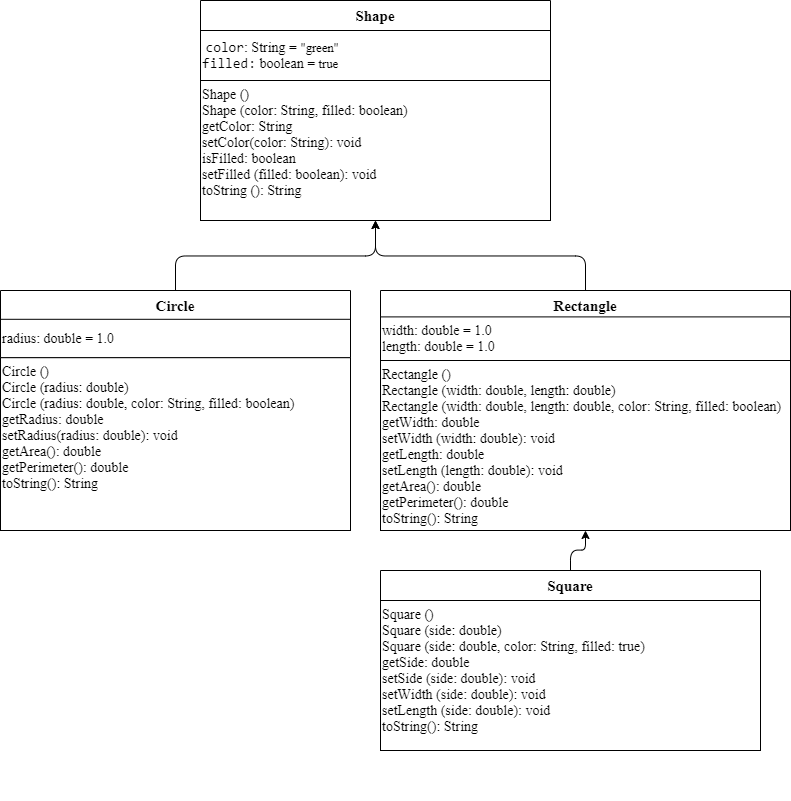

The diagram above was exported from draw.io. Its source (the exported page's mxGraphModel, read from the mxfile embedded in the PNG):
<mxGraphModel dx="1199" dy="611" grid="1" gridSize="10" guides="1" tooltips="1" connect="1" arrows="1" fold="1" page="1" pageScale="1" pageWidth="827" pageHeight="1169" background="#FFFFFF" math="0" shadow="0">
  <root>
    <mxCell id="0" />
    <mxCell id="1" parent="0" />
    <mxCell id="5x5vm75tG4SZotrnziRM-60" value="" style="group;" vertex="1" connectable="0" parent="1">
      <mxGeometry x="240" y="320" width="400" height="240" as="geometry" />
    </mxCell>
    <mxCell id="5x5vm75tG4SZotrnziRM-61" value="Circle" style="swimlane;whiteSpace=wrap;startSize=30;fontFamily=Times New Roman;fontSize=15;fontStyle=1;" vertex="1" parent="5x5vm75tG4SZotrnziRM-60">
      <mxGeometry width="350" height="192" as="geometry" />
    </mxCell>
    <mxCell id="5x5vm75tG4SZotrnziRM-62" value="&lt;span style=&quot;font-size: 14px ; background-color: rgb(255 , 255 , 255)&quot;&gt;&lt;span style=&quot;font-weight: normal&quot;&gt;radius: double = 1.0&lt;/span&gt;&lt;br style=&quot;font-size: 14px&quot;&gt;&lt;/span&gt;" style="whiteSpace=wrap;html=1;verticalAlign=middle;align=left;fontFamily=Times New Roman;fontSize=14;fontStyle=1;" vertex="1" parent="5x5vm75tG4SZotrnziRM-60">
      <mxGeometry y="28.799999999999997" width="350" height="38.4" as="geometry" />
    </mxCell>
    <mxCell id="5x5vm75tG4SZotrnziRM-63" value="&lt;span style=&quot;font-weight: normal&quot;&gt;Circle ()&lt;br&gt;Circle (radius: double)&lt;br&gt;Circle (radius: double, color: String, filled: boolean)&lt;br&gt;getRadius: double&lt;br&gt;setRadius(radius: double): void&lt;br&gt;getArea(): double&lt;br&gt;getPerimeter(): double&lt;br&gt;toString(): String&lt;/span&gt;" style="whiteSpace=wrap;html=1;align=left;fontFamily=Times New Roman;fontSize=14;fontStyle=1;verticalAlign=top;" vertex="1" parent="5x5vm75tG4SZotrnziRM-60">
      <mxGeometry y="67.2" width="350" height="172.79999999999998" as="geometry" />
    </mxCell>
    <mxCell id="5x5vm75tG4SZotrnziRM-74" value="" style="group;" vertex="1" connectable="0" parent="1">
      <mxGeometry x="620" y="320" width="410" height="260" as="geometry" />
    </mxCell>
    <mxCell id="5x5vm75tG4SZotrnziRM-73" value="" style="group;" vertex="1" connectable="0" parent="5x5vm75tG4SZotrnziRM-74">
      <mxGeometry width="409.99999999999994" height="260" as="geometry" />
    </mxCell>
    <mxCell id="5x5vm75tG4SZotrnziRM-68" value="" style="group;" vertex="1" connectable="0" parent="5x5vm75tG4SZotrnziRM-73">
      <mxGeometry width="409.99999999999994" height="260" as="geometry" />
    </mxCell>
    <mxCell id="5x5vm75tG4SZotrnziRM-69" value="Rectangle" style="swimlane;whiteSpace=wrap;startSize=30;fontFamily=Times New Roman;fontSize=15;fontStyle=1;verticalAlign=middle;" vertex="1" parent="5x5vm75tG4SZotrnziRM-68">
      <mxGeometry width="409.99999999999994" height="220" as="geometry" />
    </mxCell>
    <mxCell id="5x5vm75tG4SZotrnziRM-70" value="&lt;span style=&quot;font-size: 14px ; background-color: rgb(255 , 255 , 255)&quot;&gt;&lt;span style=&quot;font-weight: normal&quot;&gt;width: double = 1.0&lt;br&gt;length&lt;/span&gt;&lt;/span&gt;&lt;span style=&quot;font-weight: 400 ; background-color: rgb(255 , 255 , 255)&quot;&gt;: double = 1.0&lt;/span&gt;&lt;span style=&quot;font-size: 14px ; background-color: rgb(255 , 255 , 255)&quot;&gt;&lt;br style=&quot;font-size: 14px&quot;&gt;&lt;/span&gt;" style="whiteSpace=wrap;html=1;verticalAlign=middle;align=left;fontFamily=Times New Roman;fontSize=14;fontStyle=1;" vertex="1" parent="5x5vm75tG4SZotrnziRM-68">
      <mxGeometry y="26.4" width="409.99999999999994" height="43.6" as="geometry" />
    </mxCell>
    <mxCell id="5x5vm75tG4SZotrnziRM-71" value="&lt;span style=&quot;font-weight: normal&quot;&gt;Rectangle ()&lt;br&gt;&lt;/span&gt;&lt;span style=&quot;font-weight: 400&quot;&gt;Rectangle&lt;/span&gt;&lt;span style=&quot;font-weight: normal&quot;&gt;&amp;nbsp;(&lt;/span&gt;&lt;span style=&quot;background-color: rgb(255 , 255 , 255)&quot;&gt;&lt;span style=&quot;font-weight: normal&quot;&gt;width: double, length&lt;/span&gt;&lt;/span&gt;&lt;span style=&quot;font-weight: 400 ; background-color: rgb(255 , 255 , 255)&quot;&gt;: double&lt;/span&gt;&lt;span style=&quot;font-weight: normal&quot;&gt;)&lt;br&gt;&lt;/span&gt;&lt;span style=&quot;font-weight: 400&quot;&gt;Rectangle&lt;/span&gt;&lt;span style=&quot;font-weight: normal&quot;&gt;&amp;nbsp;(&lt;/span&gt;&lt;span style=&quot;background-color: rgb(255 , 255 , 255)&quot;&gt;&lt;span style=&quot;font-weight: normal&quot;&gt;width: double,&amp;nbsp;length&lt;/span&gt;&lt;/span&gt;&lt;span style=&quot;font-weight: 400 ; background-color: rgb(255 , 255 , 255)&quot;&gt;: double&lt;/span&gt;&lt;span style=&quot;font-weight: normal&quot;&gt;, color: String, filled: boolean)&lt;br&gt;getW&lt;/span&gt;&lt;span style=&quot;font-weight: 400 ; background-color: rgb(255 , 255 , 255)&quot;&gt;idth&lt;/span&gt;&lt;span style=&quot;font-weight: normal&quot;&gt;: double&lt;br&gt;setW&lt;span style=&quot;background-color: rgb(255 , 255 , 255)&quot;&gt;idth (&lt;/span&gt;&lt;/span&gt;&lt;span style=&quot;background-color: rgb(255 , 255 , 255)&quot;&gt;&lt;span style=&quot;font-weight: normal&quot;&gt;width: double&lt;/span&gt;&lt;/span&gt;&lt;span style=&quot;font-weight: 400 ; background-color: rgb(255 , 255 , 255)&quot;&gt;): void&lt;br&gt;&lt;/span&gt;&lt;span style=&quot;font-weight: normal&quot;&gt;getLength: double&lt;br&gt;&lt;/span&gt;&lt;span style=&quot;font-weight: normal&quot;&gt;setLength&lt;span style=&quot;background-color: rgb(255 , 255 , 255)&quot;&gt;&amp;nbsp;(&lt;/span&gt;&lt;/span&gt;&lt;span style=&quot;background-color: rgb(255 , 255 , 255)&quot;&gt;&lt;span style=&quot;font-weight: normal&quot;&gt;length&lt;/span&gt;&lt;/span&gt;&lt;span style=&quot;font-weight: 400 ; background-color: rgb(255 , 255 , 255)&quot;&gt;: double): void&lt;/span&gt;&lt;span style=&quot;font-weight: normal&quot;&gt;&lt;br&gt;getArea(): double&lt;br&gt;getPerimeter(): double&lt;br&gt;toString(): String&lt;/span&gt;" style="whiteSpace=wrap;html=1;align=left;fontFamily=Times New Roman;fontSize=14;fontStyle=1;verticalAlign=top;" vertex="1" parent="5x5vm75tG4SZotrnziRM-68">
      <mxGeometry y="70" width="409.99999999999994" height="170" as="geometry" />
    </mxCell>
    <mxCell id="5x5vm75tG4SZotrnziRM-75" value="" style="group;" vertex="1" connectable="0" parent="1">
      <mxGeometry x="440" y="30" width="350" height="220" as="geometry" />
    </mxCell>
    <mxCell id="5x5vm75tG4SZotrnziRM-72" value="" style="group;" vertex="1" connectable="0" parent="5x5vm75tG4SZotrnziRM-75">
      <mxGeometry width="350" height="220" as="geometry" />
    </mxCell>
    <mxCell id="5x5vm75tG4SZotrnziRM-49" value="Shape" style="swimlane;whiteSpace=wrap;startSize=30;fontFamily=Times New Roman;fontSize=15;fontStyle=1;" vertex="1" parent="5x5vm75tG4SZotrnziRM-72">
      <mxGeometry width="350" height="200" as="geometry" />
    </mxCell>
    <mxCell id="5x5vm75tG4SZotrnziRM-56" value="&lt;span style=&quot;font-weight: normal&quot;&gt;&lt;font style=&quot;font-size: 14px&quot;&gt;&lt;span style=&quot;background-color: rgb(255 , 255 , 255) ; font-size: 14px&quot;&gt;&amp;nbsp;&lt;/span&gt;&lt;code class=&quot;highlighter-rouge&quot; id=&quot;yui_3_17_2_1_1596872253696_49&quot; style=&quot;box-sizing: border-box ; word-break: break-word ; background-color: rgb(255 , 255 , 255) ; font-size: 14px&quot;&gt;color&lt;/code&gt;&lt;span style=&quot;background-color: rgb(255 , 255 , 255) ; font-size: 14px&quot;&gt;: String =&amp;nbsp;&lt;/span&gt;&lt;span style=&quot;font-size: 12.6px ; background-color: rgb(255 , 255 , 255)&quot;&gt;&quot;green&quot;&lt;/span&gt;&lt;span style=&quot;background-color: rgb(255 , 255 , 255) ; font-size: 14px&quot;&gt;&lt;br style=&quot;font-size: 14px&quot;&gt;&lt;/span&gt;&lt;code class=&quot;highlighter-rouge&quot; style=&quot;box-sizing: border-box ; word-break: break-word ; background-color: rgb(255 , 255 , 255) ; font-size: 14px&quot;&gt;filled:&lt;/code&gt;&lt;span style=&quot;background-color: rgb(255 , 255 , 255) ; font-size: 14px&quot;&gt;&amp;nbsp;boolean =&amp;nbsp;&lt;/span&gt;&lt;/font&gt;&lt;span style=&quot;font-size: 12.6px ; background-color: rgb(255 , 255 , 255)&quot;&gt;true&lt;/span&gt;&lt;/span&gt;&lt;span style=&quot;color: rgb(82 , 96 , 105) ; font-size: 14px ; background-color: rgb(255 , 255 , 255)&quot;&gt;&lt;br style=&quot;font-size: 14px&quot;&gt;&lt;/span&gt;" style="whiteSpace=wrap;html=1;verticalAlign=middle;align=left;fontFamily=Times New Roman;fontSize=14;fontStyle=1;" vertex="1" parent="5x5vm75tG4SZotrnziRM-72">
      <mxGeometry y="30" width="350" height="50" as="geometry" />
    </mxCell>
    <mxCell id="5x5vm75tG4SZotrnziRM-57" value="&lt;span style=&quot;font-weight: normal&quot;&gt;Shape ()&lt;/span&gt;&lt;br&gt;&lt;span style=&quot;font-weight: normal&quot;&gt;Shape (color: String, filled: boolean)&lt;/span&gt;&lt;br&gt;&lt;span style=&quot;font-weight: normal&quot;&gt;getColor: String&lt;/span&gt;&lt;br&gt;&lt;span style=&quot;font-weight: normal&quot;&gt;setColor(color: String): void&lt;/span&gt;&lt;br&gt;&lt;span style=&quot;font-weight: normal&quot;&gt;isFilled: boolean&lt;/span&gt;&lt;br&gt;&lt;span style=&quot;font-weight: normal&quot;&gt;setFilled (filled: boolean): void&lt;/span&gt;&lt;br&gt;&lt;span style=&quot;font-weight: normal&quot;&gt;toString (): String&lt;/span&gt;" style="whiteSpace=wrap;html=1;align=left;fontFamily=Times New Roman;fontSize=14;fontStyle=1;verticalAlign=top;" vertex="1" parent="5x5vm75tG4SZotrnziRM-72">
      <mxGeometry y="80" width="350" height="140" as="geometry" />
    </mxCell>
    <mxCell id="5x5vm75tG4SZotrnziRM-84" value="" style="group;" vertex="1" connectable="0" parent="1">
      <mxGeometry x="620" y="600" width="380" height="230" as="geometry" />
    </mxCell>
    <mxCell id="5x5vm75tG4SZotrnziRM-85" value="" style="group;" vertex="1" connectable="0" parent="5x5vm75tG4SZotrnziRM-84">
      <mxGeometry width="380" height="230.00000000000006" as="geometry" />
    </mxCell>
    <mxCell id="5x5vm75tG4SZotrnziRM-86" value="" style="group;" vertex="1" connectable="0" parent="5x5vm75tG4SZotrnziRM-85">
      <mxGeometry width="380" height="230.00000000000006" as="geometry" />
    </mxCell>
    <mxCell id="5x5vm75tG4SZotrnziRM-87" value="Square" style="swimlane;whiteSpace=wrap;startSize=30;fontFamily=Times New Roman;fontSize=15;fontStyle=1;verticalAlign=middle;" vertex="1" parent="5x5vm75tG4SZotrnziRM-86">
      <mxGeometry width="380" height="180" as="geometry" />
    </mxCell>
    <mxCell id="5x5vm75tG4SZotrnziRM-89" value="&lt;span style=&quot;font-weight: normal&quot;&gt;Square ()&lt;br&gt;&lt;/span&gt;&lt;span style=&quot;font-weight: 400&quot;&gt;Square&lt;/span&gt;&lt;span style=&quot;font-weight: normal&quot;&gt;&amp;nbsp;(&lt;/span&gt;&lt;span style=&quot;background-color: rgb(255 , 255 , 255)&quot;&gt;&lt;span style=&quot;font-weight: normal&quot;&gt;side: double&lt;/span&gt;&lt;/span&gt;&lt;span style=&quot;font-weight: normal&quot;&gt;)&lt;br&gt;&lt;/span&gt;&lt;span style=&quot;font-weight: 400&quot;&gt;Square&lt;/span&gt;&lt;span style=&quot;font-weight: normal&quot;&gt;&amp;nbsp;(&lt;/span&gt;&lt;span style=&quot;font-weight: 400 ; background-color: rgb(255 , 255 , 255)&quot;&gt;side: double&lt;/span&gt;&lt;span style=&quot;font-weight: normal&quot;&gt;, color: String, filled: true)&lt;br&gt;getSide&lt;/span&gt;&lt;span style=&quot;font-weight: normal&quot;&gt;: double&lt;br&gt;set&lt;/span&gt;&lt;span style=&quot;font-weight: 400&quot;&gt;Side&lt;/span&gt;&lt;span style=&quot;font-weight: normal&quot;&gt;&lt;span style=&quot;background-color: rgb(255 , 255 , 255)&quot;&gt;&amp;nbsp;(&lt;/span&gt;&lt;/span&gt;&lt;span style=&quot;background-color: rgb(255 , 255 , 255)&quot;&gt;&lt;span style=&quot;font-weight: normal&quot;&gt;side: double&lt;/span&gt;&lt;/span&gt;&lt;span style=&quot;font-weight: 400 ; background-color: rgb(255 , 255 , 255)&quot;&gt;): void&lt;/span&gt;&lt;span style=&quot;font-weight: normal&quot;&gt;&lt;br&gt;&lt;/span&gt;&lt;span style=&quot;font-weight: normal&quot;&gt;setW&lt;span style=&quot;background-color: rgb(255 , 255 , 255)&quot;&gt;idth (&lt;/span&gt;&lt;/span&gt;&lt;span style=&quot;background-color: rgb(255 , 255 , 255)&quot;&gt;&lt;span style=&quot;font-weight: normal&quot;&gt;side&lt;/span&gt;&lt;/span&gt;&lt;span style=&quot;font-weight: 400 ; background-color: rgb(255 , 255 , 255)&quot;&gt;: double): void&lt;br&gt;&lt;/span&gt;&lt;span style=&quot;font-weight: normal&quot;&gt;setLength&lt;span style=&quot;background-color: rgb(255 , 255 , 255)&quot;&gt;&amp;nbsp;(&lt;/span&gt;&lt;/span&gt;&lt;span style=&quot;background-color: rgb(255 , 255 , 255)&quot;&gt;&lt;span style=&quot;font-weight: normal&quot;&gt;side&lt;/span&gt;&lt;/span&gt;&lt;span style=&quot;font-weight: 400 ; background-color: rgb(255 , 255 , 255)&quot;&gt;: double): void&lt;/span&gt;&lt;span style=&quot;font-weight: normal&quot;&gt;&lt;br&gt;toString(): String&lt;/span&gt;" style="whiteSpace=wrap;html=1;align=left;fontFamily=Times New Roman;fontSize=14;fontStyle=1;verticalAlign=top;" vertex="1" parent="5x5vm75tG4SZotrnziRM-86">
      <mxGeometry y="30" width="380" height="150" as="geometry" />
    </mxCell>
    <mxCell id="5x5vm75tG4SZotrnziRM-91" style="edgeStyle=elbowEdgeStyle;rounded=1;orthogonalLoop=1;jettySize=auto;elbow=vertical;html=1;exitX=0.5;exitY=0;exitDx=0;exitDy=0;entryX=0.5;entryY=1;entryDx=0;entryDy=0;" edge="1" parent="1" source="5x5vm75tG4SZotrnziRM-61" target="5x5vm75tG4SZotrnziRM-57">
      <mxGeometry relative="1" as="geometry" />
    </mxCell>
    <mxCell id="5x5vm75tG4SZotrnziRM-92" style="edgeStyle=elbowEdgeStyle;rounded=1;orthogonalLoop=1;jettySize=auto;elbow=vertical;html=1;exitX=0.5;exitY=0;exitDx=0;exitDy=0;entryX=0.5;entryY=1;entryDx=0;entryDy=0;" edge="1" parent="1" source="5x5vm75tG4SZotrnziRM-69" target="5x5vm75tG4SZotrnziRM-57">
      <mxGeometry relative="1" as="geometry" />
    </mxCell>
    <mxCell id="5x5vm75tG4SZotrnziRM-93" style="edgeStyle=elbowEdgeStyle;rounded=1;orthogonalLoop=1;jettySize=auto;elbow=vertical;html=1;exitX=0.5;exitY=0;exitDx=0;exitDy=0;entryX=0.5;entryY=1;entryDx=0;entryDy=0;" edge="1" parent="1" source="5x5vm75tG4SZotrnziRM-87" target="5x5vm75tG4SZotrnziRM-71">
      <mxGeometry relative="1" as="geometry" />
    </mxCell>
  </root>
</mxGraphModel>